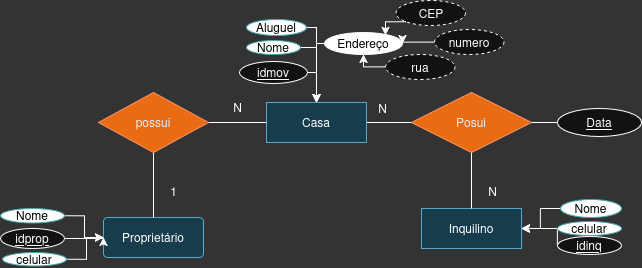

The diagram above was exported from draw.io. Its source (the exported page's mxGraphModel, read from the mxfile embedded in the PNG):
<mxGraphModel dx="872" dy="444" grid="0" gridSize="10" guides="1" tooltips="1" connect="1" arrows="1" fold="1" page="1" pageScale="1" pageWidth="850" pageHeight="1100" background="light-dark(#FFFFFF,#333333)" math="0" shadow="0" extFonts="Permanent Marker^https://fonts.googleapis.com/css?family=Permanent+Marker">
  <root>
    <mxCell id="0" />
    <mxCell id="1" parent="0" />
    <mxCell id="PnA3yNmr1LWgwGXmdxSf-23" style="edgeStyle=orthogonalEdgeStyle;rounded=0;orthogonalLoop=1;jettySize=auto;html=1;exitX=1;exitY=0.5;exitDx=0;exitDy=0;entryX=0;entryY=0.5;entryDx=0;entryDy=0;endArrow=none;startFill=0;" parent="1" source="WGJcEww4dch3cc2adlyA-2" target="WGJcEww4dch3cc2adlyA-9" edge="1">
      <mxGeometry relative="1" as="geometry" />
    </mxCell>
    <mxCell id="WGJcEww4dch3cc2adlyA-2" value="Casa" style="whiteSpace=wrap;html=1;align=center;fillColor=#b1ddf0;strokeColor=#10739e;" parent="1" vertex="1">
      <mxGeometry x="344" y="107" width="100" height="40" as="geometry" />
    </mxCell>
    <mxCell id="WGJcEww4dch3cc2adlyA-3" value="Inquilino" style="whiteSpace=wrap;html=1;align=center;fillColor=#b1ddf0;strokeColor=#10739e;" parent="1" vertex="1">
      <mxGeometry x="499" y="213" width="100" height="40" as="geometry" />
    </mxCell>
    <mxCell id="WGJcEww4dch3cc2adlyA-5" value="Proprietário" style="rounded=1;arcSize=10;whiteSpace=wrap;html=1;align=center;fillColor=#b1ddf0;strokeColor=#10739e;" parent="1" vertex="1">
      <mxGeometry x="181" y="222" width="100" height="40" as="geometry" />
    </mxCell>
    <mxCell id="PnA3yNmr1LWgwGXmdxSf-21" style="edgeStyle=orthogonalEdgeStyle;rounded=0;orthogonalLoop=1;jettySize=auto;html=1;exitX=0.5;exitY=1;exitDx=0;exitDy=0;entryX=0.5;entryY=0;entryDx=0;entryDy=0;endArrow=none;startFill=0;" parent="1" source="WGJcEww4dch3cc2adlyA-6" target="WGJcEww4dch3cc2adlyA-5" edge="1">
      <mxGeometry relative="1" as="geometry" />
    </mxCell>
    <mxCell id="PnA3yNmr1LWgwGXmdxSf-22" style="edgeStyle=orthogonalEdgeStyle;rounded=0;orthogonalLoop=1;jettySize=auto;html=1;exitX=1;exitY=0.5;exitDx=0;exitDy=0;entryX=0;entryY=0.5;entryDx=0;entryDy=0;endArrow=none;startFill=0;" parent="1" source="WGJcEww4dch3cc2adlyA-6" target="WGJcEww4dch3cc2adlyA-2" edge="1">
      <mxGeometry relative="1" as="geometry" />
    </mxCell>
    <mxCell id="WGJcEww4dch3cc2adlyA-6" value="possui" style="shape=rhombus;perimeter=rhombusPerimeter;whiteSpace=wrap;html=1;align=center;fillColor=#fa6800;fontColor=#000000;strokeColor=#C73500;" parent="1" vertex="1">
      <mxGeometry x="176" y="97" width="110" height="60" as="geometry" />
    </mxCell>
    <mxCell id="PnA3yNmr1LWgwGXmdxSf-24" style="edgeStyle=orthogonalEdgeStyle;rounded=0;orthogonalLoop=1;jettySize=auto;html=1;exitX=0.5;exitY=1;exitDx=0;exitDy=0;entryX=0.5;entryY=0;entryDx=0;entryDy=0;endArrow=none;startFill=0;" parent="1" source="WGJcEww4dch3cc2adlyA-9" target="WGJcEww4dch3cc2adlyA-3" edge="1">
      <mxGeometry relative="1" as="geometry" />
    </mxCell>
    <mxCell id="WGJcEww4dch3cc2adlyA-9" value="Posui" style="shape=rhombus;perimeter=rhombusPerimeter;whiteSpace=wrap;html=1;align=center;fillColor=#fa6800;fontColor=#000000;strokeColor=#C73500;" parent="1" vertex="1">
      <mxGeometry x="489" y="97" width="120" height="60" as="geometry" />
    </mxCell>
    <mxCell id="PnA3yNmr1LWgwGXmdxSf-16" style="edgeStyle=orthogonalEdgeStyle;rounded=0;orthogonalLoop=1;jettySize=auto;html=1;exitX=1;exitY=0.5;exitDx=0;exitDy=0;entryX=0;entryY=0.5;entryDx=0;entryDy=0;" parent="1" source="WGJcEww4dch3cc2adlyA-29" target="WGJcEww4dch3cc2adlyA-5" edge="1">
      <mxGeometry relative="1" as="geometry" />
    </mxCell>
    <mxCell id="WGJcEww4dch3cc2adlyA-29" value="idprop" style="ellipse;whiteSpace=wrap;html=1;align=center;fontStyle=4;fillColor=default;" parent="1" vertex="1">
      <mxGeometry x="78" y="233" width="64" height="20" as="geometry" />
    </mxCell>
    <mxCell id="PnA3yNmr1LWgwGXmdxSf-13" style="edgeStyle=orthogonalEdgeStyle;rounded=0;orthogonalLoop=1;jettySize=auto;html=1;exitX=1;exitY=0.5;exitDx=0;exitDy=0;entryX=0;entryY=0.5;entryDx=0;entryDy=0;" parent="1" source="MVinQVvAdqPkKzl_SMJg-6" target="WGJcEww4dch3cc2adlyA-5" edge="1">
      <mxGeometry relative="1" as="geometry" />
    </mxCell>
    <mxCell id="MVinQVvAdqPkKzl_SMJg-6" value="Nome" style="ellipse;whiteSpace=wrap;html=1;align=center;labelBorderColor=none;fillColor=light-dark(#B0E3E6,#FFFFFF);strokeColor=#0e8088;fontColor=light-dark(#000000,#000000);" parent="1" vertex="1">
      <mxGeometry x="78" y="213" width="64" height="14.5" as="geometry" />
    </mxCell>
    <mxCell id="PnA3yNmr1LWgwGXmdxSf-10" style="edgeStyle=orthogonalEdgeStyle;rounded=0;orthogonalLoop=1;jettySize=auto;html=1;exitX=1;exitY=0.5;exitDx=0;exitDy=0;entryX=0.5;entryY=0;entryDx=0;entryDy=0;" parent="1" source="MVinQVvAdqPkKzl_SMJg-13" target="WGJcEww4dch3cc2adlyA-2" edge="1">
      <mxGeometry relative="1" as="geometry">
        <Array as="points">
          <mxPoint x="394" y="52" />
        </Array>
      </mxGeometry>
    </mxCell>
    <mxCell id="MVinQVvAdqPkKzl_SMJg-13" value="Nome" style="ellipse;whiteSpace=wrap;html=1;align=center;labelBorderColor=none;fillColor=light-dark(#B0E3E6,#FFFFFF);strokeColor=#0e8088;fontColor=light-dark(#000000,#000000);" parent="1" vertex="1">
      <mxGeometry x="324" y="45" width="54" height="14" as="geometry" />
    </mxCell>
    <mxCell id="PnA3yNmr1LWgwGXmdxSf-11" style="edgeStyle=orthogonalEdgeStyle;rounded=0;orthogonalLoop=1;jettySize=auto;html=1;exitX=1;exitY=0.5;exitDx=0;exitDy=0;entryX=0.5;entryY=0;entryDx=0;entryDy=0;" parent="1" source="MVinQVvAdqPkKzl_SMJg-15" target="WGJcEww4dch3cc2adlyA-2" edge="1">
      <mxGeometry relative="1" as="geometry">
        <Array as="points">
          <mxPoint x="394" y="32" />
        </Array>
      </mxGeometry>
    </mxCell>
    <mxCell id="MVinQVvAdqPkKzl_SMJg-15" value="Aluguel" style="ellipse;whiteSpace=wrap;html=1;align=center;labelBorderColor=none;fillColor=light-dark(#B0E3E6,#FFFFFF);strokeColor=#0e8088;fontColor=light-dark(#000000,#000000);" parent="1" vertex="1">
      <mxGeometry x="324" y="24" width="60" height="16" as="geometry" />
    </mxCell>
    <mxCell id="PnA3yNmr1LWgwGXmdxSf-9" style="edgeStyle=orthogonalEdgeStyle;rounded=0;orthogonalLoop=1;jettySize=auto;html=1;exitX=1;exitY=0.5;exitDx=0;exitDy=0;entryX=0.5;entryY=0;entryDx=0;entryDy=0;" parent="1" source="MVinQVvAdqPkKzl_SMJg-18" target="WGJcEww4dch3cc2adlyA-2" edge="1">
      <mxGeometry relative="1" as="geometry" />
    </mxCell>
    <mxCell id="MVinQVvAdqPkKzl_SMJg-18" value="idmov" style="ellipse;whiteSpace=wrap;html=1;align=center;fontStyle=4;fillColor=default;" parent="1" vertex="1">
      <mxGeometry x="317" y="66" width="68" height="22" as="geometry" />
    </mxCell>
    <mxCell id="PnA3yNmr1LWgwGXmdxSf-20" style="edgeStyle=orthogonalEdgeStyle;rounded=0;orthogonalLoop=1;jettySize=auto;html=1;exitX=0;exitY=0.5;exitDx=0;exitDy=0;entryX=1;entryY=0.5;entryDx=0;entryDy=0;" parent="1" source="MVinQVvAdqPkKzl_SMJg-21" target="WGJcEww4dch3cc2adlyA-3" edge="1">
      <mxGeometry relative="1" as="geometry">
        <Array as="points">
          <mxPoint x="635" y="233" />
        </Array>
      </mxGeometry>
    </mxCell>
    <mxCell id="MVinQVvAdqPkKzl_SMJg-21" value="idinq" style="ellipse;whiteSpace=wrap;html=1;align=center;fontStyle=4;fillColor=default;" parent="1" vertex="1">
      <mxGeometry x="635" y="241" width="64" height="18" as="geometry" />
    </mxCell>
    <mxCell id="PnA3yNmr1LWgwGXmdxSf-18" style="edgeStyle=orthogonalEdgeStyle;rounded=0;orthogonalLoop=1;jettySize=auto;html=1;exitX=0;exitY=0.5;exitDx=0;exitDy=0;entryX=1;entryY=0.5;entryDx=0;entryDy=0;" parent="1" source="MVinQVvAdqPkKzl_SMJg-24" target="WGJcEww4dch3cc2adlyA-3" edge="1">
      <mxGeometry relative="1" as="geometry" />
    </mxCell>
    <mxCell id="MVinQVvAdqPkKzl_SMJg-24" value="Nome" style="ellipse;whiteSpace=wrap;html=1;align=center;labelBorderColor=none;fillColor=light-dark(#B0E3E6,#FFFFFF);strokeColor=#0e8088;fontColor=light-dark(#000000,#000000);" parent="1" vertex="1">
      <mxGeometry x="638" y="204" width="61" height="18" as="geometry" />
    </mxCell>
    <mxCell id="PnA3yNmr1LWgwGXmdxSf-17" style="edgeStyle=orthogonalEdgeStyle;rounded=0;orthogonalLoop=1;jettySize=auto;html=1;exitX=1;exitY=0.5;exitDx=0;exitDy=0;entryX=0;entryY=0.5;entryDx=0;entryDy=0;" parent="1" source="MVinQVvAdqPkKzl_SMJg-30" target="WGJcEww4dch3cc2adlyA-5" edge="1">
      <mxGeometry relative="1" as="geometry" />
    </mxCell>
    <mxCell id="MVinQVvAdqPkKzl_SMJg-30" value="celular" style="ellipse;whiteSpace=wrap;html=1;align=center;labelBorderColor=none;fillColor=light-dark(#B0E3E6,#FFFFFF);strokeColor=#0e8088;fontColor=light-dark(#000000,#000000);" parent="1" vertex="1">
      <mxGeometry x="80" y="257" width="64" height="13.5" as="geometry" />
    </mxCell>
    <mxCell id="PnA3yNmr1LWgwGXmdxSf-19" style="edgeStyle=orthogonalEdgeStyle;rounded=0;orthogonalLoop=1;jettySize=auto;html=1;exitX=0;exitY=0.5;exitDx=0;exitDy=0;entryX=1;entryY=0.5;entryDx=0;entryDy=0;" parent="1" source="MVinQVvAdqPkKzl_SMJg-32" target="WGJcEww4dch3cc2adlyA-3" edge="1">
      <mxGeometry relative="1" as="geometry" />
    </mxCell>
    <mxCell id="MVinQVvAdqPkKzl_SMJg-32" value="celular" style="ellipse;whiteSpace=wrap;html=1;align=center;labelBorderColor=none;fillColor=light-dark(#B0E3E6,#FFFFFF);strokeColor=#0e8088;fontColor=light-dark(#000000,#000000);" parent="1" vertex="1">
      <mxGeometry x="635" y="226" width="64" height="14" as="geometry" />
    </mxCell>
    <mxCell id="PnA3yNmr1LWgwGXmdxSf-25" value="N" style="text;html=1;align=center;verticalAlign=middle;resizable=0;points=[];autosize=1;strokeColor=none;fillColor=none;" parent="1" vertex="1">
      <mxGeometry x="446.5" y="100" width="27" height="26" as="geometry" />
    </mxCell>
    <mxCell id="PnA3yNmr1LWgwGXmdxSf-26" value="N" style="text;html=1;align=center;verticalAlign=middle;resizable=0;points=[];autosize=1;strokeColor=none;fillColor=none;" parent="1" vertex="1">
      <mxGeometry x="556.5" y="183" width="27" height="26" as="geometry" />
    </mxCell>
    <mxCell id="PnA3yNmr1LWgwGXmdxSf-27" value="N" style="text;html=1;align=center;verticalAlign=middle;resizable=0;points=[];autosize=1;strokeColor=none;fillColor=none;" parent="1" vertex="1">
      <mxGeometry x="301.5" y="99" width="27" height="26" as="geometry" />
    </mxCell>
    <mxCell id="PnA3yNmr1LWgwGXmdxSf-28" value="1" style="text;html=1;align=center;verticalAlign=middle;resizable=0;points=[];autosize=1;strokeColor=none;fillColor=none;" parent="1" vertex="1">
      <mxGeometry x="238.5" y="183" width="25" height="26" as="geometry" />
    </mxCell>
    <mxCell id="U1D5DnENp7dFcsSgHXDZ-3" style="edgeStyle=orthogonalEdgeStyle;rounded=0;orthogonalLoop=1;jettySize=auto;html=1;exitX=0;exitY=0.5;exitDx=0;exitDy=0;entryX=0.5;entryY=0;entryDx=0;entryDy=0;" edge="1" parent="1" source="U1D5DnENp7dFcsSgHXDZ-2" target="WGJcEww4dch3cc2adlyA-2">
      <mxGeometry relative="1" as="geometry">
        <Array as="points">
          <mxPoint x="394" y="48" />
        </Array>
      </mxGeometry>
    </mxCell>
    <mxCell id="U1D5DnENp7dFcsSgHXDZ-2" value="Endereço" style="ellipse;whiteSpace=wrap;html=1;align=center;fillColor=light-dark(#FFFFFF,#FFFFFF);fontColor=light-dark(#000000,#000000);" vertex="1" parent="1">
      <mxGeometry x="402" y="37" width="78" height="22" as="geometry" />
    </mxCell>
    <mxCell id="U1D5DnENp7dFcsSgHXDZ-5" style="edgeStyle=orthogonalEdgeStyle;rounded=0;orthogonalLoop=1;jettySize=auto;html=1;exitX=0;exitY=0.5;exitDx=0;exitDy=0;entryX=1;entryY=0.5;entryDx=0;entryDy=0;endArrow=none;startFill=0;" edge="1" parent="1" source="U1D5DnENp7dFcsSgHXDZ-4" target="WGJcEww4dch3cc2adlyA-9">
      <mxGeometry relative="1" as="geometry" />
    </mxCell>
    <mxCell id="U1D5DnENp7dFcsSgHXDZ-4" value="Data" style="ellipse;whiteSpace=wrap;html=1;align=center;fontStyle=4;" vertex="1" parent="1">
      <mxGeometry x="635" y="113" width="84" height="28" as="geometry" />
    </mxCell>
    <mxCell id="U1D5DnENp7dFcsSgHXDZ-6" value="CEP" style="ellipse;whiteSpace=wrap;html=1;align=center;dashed=1;" vertex="1" parent="1">
      <mxGeometry x="473.5" y="5" width="69.5" height="25" as="geometry" />
    </mxCell>
    <mxCell id="U1D5DnENp7dFcsSgHXDZ-10" style="edgeStyle=orthogonalEdgeStyle;rounded=0;orthogonalLoop=1;jettySize=auto;html=1;exitX=0;exitY=0.5;exitDx=0;exitDy=0;entryX=1;entryY=0.5;entryDx=0;entryDy=0;" edge="1" parent="1" source="U1D5DnENp7dFcsSgHXDZ-7" target="U1D5DnENp7dFcsSgHXDZ-2">
      <mxGeometry relative="1" as="geometry" />
    </mxCell>
    <mxCell id="U1D5DnENp7dFcsSgHXDZ-7" value="numero" style="ellipse;whiteSpace=wrap;html=1;align=center;dashed=1;" vertex="1" parent="1">
      <mxGeometry x="512" y="34" width="69.5" height="25" as="geometry" />
    </mxCell>
    <mxCell id="U1D5DnENp7dFcsSgHXDZ-11" style="edgeStyle=orthogonalEdgeStyle;rounded=0;orthogonalLoop=1;jettySize=auto;html=1;exitX=0;exitY=0.5;exitDx=0;exitDy=0;entryX=0.5;entryY=1;entryDx=0;entryDy=0;" edge="1" parent="1" source="U1D5DnENp7dFcsSgHXDZ-8" target="U1D5DnENp7dFcsSgHXDZ-2">
      <mxGeometry relative="1" as="geometry" />
    </mxCell>
    <mxCell id="U1D5DnENp7dFcsSgHXDZ-8" value="rua" style="ellipse;whiteSpace=wrap;html=1;align=center;dashed=1;" vertex="1" parent="1">
      <mxGeometry x="463" y="59" width="69.5" height="25" as="geometry" />
    </mxCell>
    <mxCell id="U1D5DnENp7dFcsSgHXDZ-9" style="edgeStyle=orthogonalEdgeStyle;rounded=0;orthogonalLoop=1;jettySize=auto;html=1;exitX=0;exitY=1;exitDx=0;exitDy=0;entryX=0.782;entryY=0.136;entryDx=0;entryDy=0;entryPerimeter=0;" edge="1" parent="1" source="U1D5DnENp7dFcsSgHXDZ-6" target="U1D5DnENp7dFcsSgHXDZ-2">
      <mxGeometry relative="1" as="geometry" />
    </mxCell>
  </root>
</mxGraphModel>